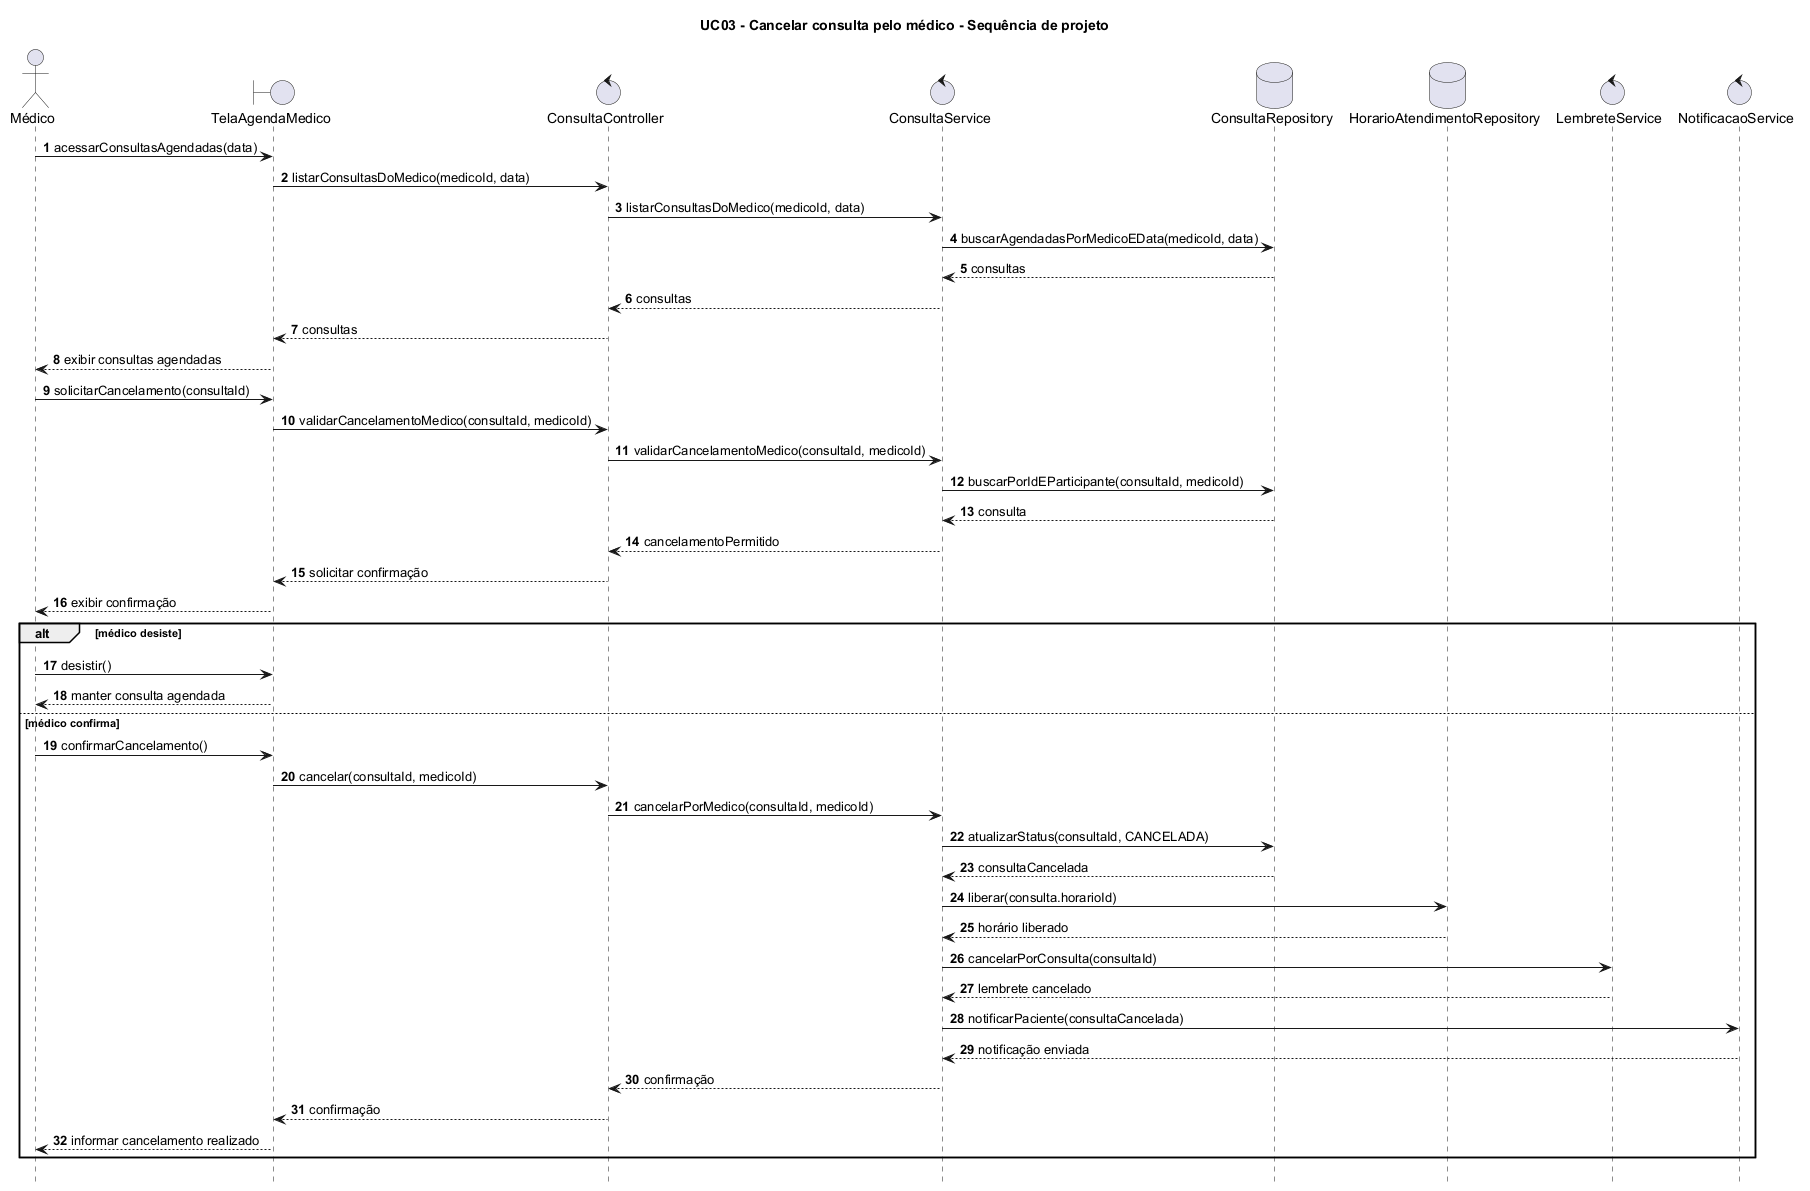

The diagram above was rendered by PlantUML. Its source (embedded in the PNG):
@startuml

title UC03 - Cancelar consulta pelo médico - Sequência de projeto
hide footbox
autonumber

actor "Médico" as Medico
boundary "TelaAgendaMedico" as Tela
control "ConsultaController" as Controller
control "ConsultaService" as Service
database "ConsultaRepository" as ConsultaRepo
database "HorarioAtendimentoRepository" as HorarioRepo
control "LembreteService" as LembreteService
control "NotificacaoService" as NotificacaoService

Medico -> Tela : acessarConsultasAgendadas(data)
Tela -> Controller : listarConsultasDoMedico(medicoId, data)
Controller -> Service : listarConsultasDoMedico(medicoId, data)
Service -> ConsultaRepo : buscarAgendadasPorMedicoEData(medicoId, data)
ConsultaRepo --> Service : consultas
Service --> Controller : consultas
Controller --> Tela : consultas
Tela --> Medico : exibir consultas agendadas

Medico -> Tela : solicitarCancelamento(consultaId)
Tela -> Controller : validarCancelamentoMedico(consultaId, medicoId)
Controller -> Service : validarCancelamentoMedico(consultaId, medicoId)
Service -> ConsultaRepo : buscarPorIdEParticipante(consultaId, medicoId)
ConsultaRepo --> Service : consulta
Service --> Controller : cancelamentoPermitido
Controller --> Tela : solicitar confirmação
Tela --> Medico : exibir confirmação

alt médico desiste
    Medico -> Tela : desistir()
    Tela --> Medico : manter consulta agendada
else médico confirma
    Medico -> Tela : confirmarCancelamento()
    Tela -> Controller : cancelar(consultaId, medicoId)
    Controller -> Service : cancelarPorMedico(consultaId, medicoId)
    Service -> ConsultaRepo : atualizarStatus(consultaId, CANCELADA)
    ConsultaRepo --> Service : consultaCancelada
    Service -> HorarioRepo : liberar(consulta.horarioId)
    HorarioRepo --> Service : horário liberado
    Service -> LembreteService : cancelarPorConsulta(consultaId)
    LembreteService --> Service : lembrete cancelado
    Service -> NotificacaoService : notificarPaciente(consultaCancelada)
    NotificacaoService --> Service : notificação enviada
    Service --> Controller : confirmação
    Controller --> Tela : confirmação
    Tela --> Medico : informar cancelamento realizado
end

@enduml